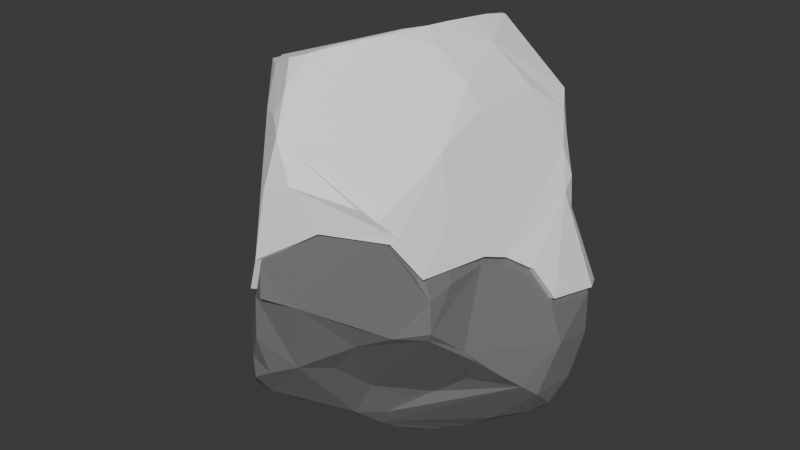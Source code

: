 # Source: FirstRock.blend  (saved by Blender 4.4.30; exported with 4.5.12 LTS)
import bpy
from mathutils import Matrix  # noqa: F401  (used for matrix-valued properties, if any)

bpy.ops.wm.read_factory_settings(use_empty=True)
scene = bpy.context.scene
scene.name = 'Scene'

# ---- collections
col_collection = bpy.data.collections.new('Collection'); scene.collection.children.link(col_collection)

# ---- materials (node trees are filled in below, after node groups)
mat_material_002 = bpy.data.materials.new('Material.002')
mat_material_001 = bpy.data.materials.new('Material.001')
mat_material_001.alpha_threshold = 0.0
mat_material_001.roughness = 0.5
mat_material_001.line_color = (0.0, 0.0, 0.0, 1.0)

# ---- material node trees
mat_material_002.use_nodes = True; mat_material_002.node_tree.nodes.clear()
_N = mat_material_002.node_tree.nodes; _L = mat_material_002.node_tree.links
n0 = _N.new('ShaderNodeBsdfPrincipled'); n0.name = 'Principled BSDF'; n0.location = (10, 300)
n0.inputs[0].default_value = (0.9573, 0.9573, 0.9573, 1.0)
n1 = _N.new('ShaderNodeOutputMaterial'); n1.name = 'Material Output'; n1.location = (300, 300)
_L.new(n0.outputs[0], n1.inputs[0])
n1.is_active_output = True
mat_material_001.use_nodes = True; mat_material_001.node_tree.nodes.clear()
_N = mat_material_001.node_tree.nodes; _L = mat_material_001.node_tree.links
n0 = _N.new('ShaderNodeOutputMaterial'); n0.name = 'Material Output'; n0.location = (300, 300)
n1 = _N.new('ShaderNodeBsdfPrincipled'); n1.name = 'Principled BSDF'; n1.location = (10, 300)
n1.inputs[0].default_value = (0.1969, 0.1969, 0.1969, 1.0)
n1.inputs[3].default_value = 1.45
_L.new(n1.outputs[0], n0.inputs[0])
n0.is_active_output = True

# ---- world
world_world = bpy.data.worlds.new('World'); scene.world = world_world
world_world.use_nodes = True; world_world.node_tree.nodes.clear()
_N = world_world.node_tree.nodes; _L = world_world.node_tree.links
n0 = _N.new('ShaderNodeOutputWorld'); n0.name = 'World Output'; n0.location = (300, 300)
n1 = _N.new('ShaderNodeBackground'); n1.name = 'Background'; n1.location = (10, 300)
n1.inputs[0].default_value = (0.05088, 0.05088, 0.05088, 1.0)
_L.new(n1.outputs[0], n0.inputs[0])
n0.is_active_output = True
world_world.color = (0.05088, 0.05088, 0.05088)
world_world.sun_shadow_jitter_overblur = 0.0

# ---- meshes
me_sphere = bpy.data.meshes.new('Sphere')
me_sphere.from_pydata([(0.6232, 0.7667, 0.9047), (0.8844, -0.3844, 0.1891), (-0.3728, -0.7596, 1.277), (0.2864, 0.5659, 1.359), (0.2895, 0.9492, 1.014), (0.5828, 0.8412, 0.7136), (0.3691, 0.482, 1.386), (0.1276, 0.478, 1.315), (0.4968, 0.8995, 0.8929), (0.9171, 0.3875, 0.6524), (0.9781, 0.4091, 0.472), (0.9897, 0.414, 0.2601), (1.139, 0.5266, -0.2743), (0.9065, 0.4711, 0.5951), (-0.1743, 1.128, 0.5042), (0.8236, 0.5125, 0.8582), (0.7531, 0.6192, 0.946), (0.4933, 0.1747, 1.311), (1.152, 0.01973, -0.1855), (0.3008, -0.02551, 1.442), (1.206, 0.3804, -0.2424), (0.716, 0.2762, 1.044), (0.9971, 0.3131, 0.3993), (0.6629, -0.169, 1.012), (1.043, -0.07329, 0.02624), (0.6484, -0.5054, 0.8448), (0.5776, -0.1756, 1.151), (0.3717, -0.2225, 1.355), (0.6613, -0.9242, 0.4582), (0.5805, -0.9965, 0.5516), (0.2683, -0.1743, 1.443), (0.01303, -0.661, 1.402), (-0.08796, -1.023, 1.202), (0.003419, -1.198, 0.9841), (-0.004019, -1.31, 0.6925), (-0.01301, -1.398, 0.2805), (0.1748, -1.278, 0.756), (0.1786, -0.4127, 1.43), (-0.199, -0.2706, 1.259), (-0.3816, -0.8081, 1.23), (-0.1076, -1.366, 0.04007), (-0.02868, -0.1066, 1.305), (-0.3551, -1.13, -0.1487), (-0.6853, -0.8012, -0.3401), (-0.1924, -0.8764, 1.327), (-0.09272, -0.8163, 1.359), (-0.1071, -1.105, 1.051), (-0.6173, -0.6037, 1.162), (-0.6296, -0.5068, 1.15), (-0.8812, -0.3174, 1.031), (-0.7642, -0.4629, 1.092), (-1.192, -0.1052, 0.07487), (-0.9955, -0.2956, 0.7219), (-0.9742, -0.2947, 0.8769), (-1.083, -0.2115, 0.5941), (-1.085, -0.2343, 0.3552), (-1.152, -0.24, -0.08281), (-0.7124, -0.1502, 1.039), (-0.7476, 0.3687, 0.9135), (-0.852, 0.04484, 0.9624), (-0.9322, 0.6211, -0.2605), (-0.6592, 0.4486, 0.9821), (-0.4868, 1.16, 0.09501), (-0.705, 0.957, -0.1642), (-0.5361, 0.6156, 1.017), (-0.5619, 0.9425, 0.4557), (-0.2239, 1.15, 0.6879), (-0.02241, 0.9897, 1.107), (-0.2333, 1.168, 0.4369), (-0.3202, 1.111, 0.6397), (-0.3684, 1.182, 0.3944), (-0.2506, 0.8164, 1.133), (0.06279, 0.892, 1.239), (0.119, 0.936, 1.17), (0.09649, 0.1053, 1.338), (0.8311, 0.5525, 0.691), (0.345, 0.315, 1.418), (0.331, 0.1448, 1.433), (0.9377, -0.2248, 0.1378), (0.763, -0.5952, 0.4526), (0.7821, -0.8403, 0.1918), (0.4918, -1.067, 0.634), (0.1883, -0.3167, 1.439), (-0.2687, -0.9967, 1.043), (-0.4698, -0.3324, 1.161), (-0.9949, -0.1634, 0.8021), (-1.125, 0.2179, -0.2353), (-0.9514, 0.07926, 0.722), (-0.378, 1.197, -0.1145), (-0.4273, 0.8993, 0.8391), (-0.1066, 1.085, 0.9202), (0.3004, -1.195, 0.4711), (0.6301, -0.9546, 0.4177), (0.588, 0.737, 0.8853), (0.8383, -0.3738, 0.1727), (-0.3469, -0.7476, 1.236), (0.2898, 0.551, 1.311), (0.2647, 0.9094, 0.9968), (0.5516, 0.8021, 0.7122), (0.3519, 0.4664, 1.342), (0.1463, 0.473, 1.269), (0.4676, 0.8615, 0.8787), (0.8699, 0.3863, 0.6358), (0.9338, 0.3873, 0.4638), (0.9528, 0.3807, 0.2541), (1.105, 0.4914, -0.2844), (0.8685, 0.4395, 0.5878), (-0.1991, 1.084, 0.506), (0.7795, 0.4994, 0.8386), (0.7133, 0.5964, 0.9259), (0.4581, 0.1737, 1.276), (1.105, 0.02776, -0.2018), (0.2936, -0.02582, 1.392), (1.164, 0.3775, -0.2648), (0.6743, 0.2756, 1.017), (0.9489, 0.3148, 0.3862), (0.6189, -0.1583, 0.9902), (0.9973, -0.06191, 0.009), (0.6087, -0.4862, 0.8213), (0.5398, -0.1626, 1.121), (0.3382, -0.2076, 1.321), (0.6244, -0.8967, 0.4386), (0.5436, -0.969, 0.532), (0.2597, -0.1688, 1.394), (0.003312, -0.6488, 1.354), (-0.09178, -0.9861, 1.169), (0.003032, -1.156, 0.9569), (0.01336, -1.264, 0.6816), (0.01054, -1.354, 0.272), (0.1492, -1.241, 0.7356), (0.1631, -0.3985, 1.385), (-0.1798, -0.2803, 1.214), (-0.3507, -0.7772, 1.206), (-0.0717, -1.331, 0.03378), (-0.009028, -0.1127, 1.259), (-0.3192, -1.096, -0.155), (-0.6494, -0.767, -0.3464), (-0.178, -0.8514, 1.286), (-0.1009, -0.799, 1.313), (-0.08247, -1.066, 1.032), (-0.5877, -0.5865, 1.126), (-0.6132, -0.5145, 1.104), (-0.8478, -0.3134, 0.9944), (-0.7314, -0.4477, 1.057), (-1.143, -0.1062, 0.06417), (-0.9525, -0.273, 0.7103), (-0.929, -0.2809, 0.8603), (-1.036, -0.2027, 0.5812), (-1.046, -0.2026, 0.3505), (-1.113, -0.2089, -0.08937), (-0.697, -0.1582, 0.9924), (-0.7064, 0.3487, 0.8934), (-0.8184, 0.03336, 0.9273), (-0.8893, 0.5985, -0.2727), (-0.6276, 0.4328, 0.9468), (-0.459, 1.119, 0.08837), (-0.663, 0.9325, -0.1757), (-0.5029, 0.5983, 0.9834), (-0.5221, 0.9152, 0.4428), (-0.2205, 1.101, 0.6771), (-0.01599, 0.9483, 1.08), (-0.246, 1.119, 0.4335), (-0.2936, 1.072, 0.6242), (-0.3516, 1.136, 0.3845), (-0.2266, 0.7955, 1.094), (0.0635, 0.8656, 1.196), (0.1024, 0.8985, 1.142), (0.1161, 0.09999, 1.292), (0.7959, 0.5172, 0.6877), (0.3376, 0.3103, 1.368), (0.3241, 0.1424, 1.384), (0.8917, -0.2142, 0.1214), (0.7193, -0.5741, 0.4404), (0.7386, -0.8187, 0.1799), (0.4549, -1.039, 0.6144), (0.1946, -0.3176, 1.389), (-0.2367, -0.9606, 1.03), (-0.4516, -0.3427, 1.116), (-0.9491, -0.1692, 0.783), (-1.082, 0.1953, -0.2474), (-0.9078, 0.06032, 0.7064), (-0.374, 1.147, -0.1158), (-0.3925, 0.8694, 0.8192), (-0.1047, 1.038, 0.9033), (0.2616, -1.165, 0.4638), (0.5912, -0.9241, 0.4103), (0.4895, 0.8734, 0.3863), (0.5191, 0.9132, 0.3906), (0.4958, 0.924, 0.551), (0.1622, 1.015, 0.7573), (0.1798, 0.9169, 0.3601), (0.207, 0.9584, 0.3613), (0.7334, 0.6492, 0.1239), (0.7653, 0.6867, 0.131)], [], [(67, 73, 4), (72, 73, 67), (73, 72, 0), (72, 6, 0), (88, 68, 66, 90, 189, 14), (64, 61, 59, 57, 84, 38, 41, 74, 7, 71), (76, 77, 17), (21, 15, 16, 0, 6, 17), (5, 16, 75), (15, 21, 9), (21, 26, 23), (12, 22, 20), (17, 19, 27), (30, 27, 19), (26, 25, 23), (80, 1, 78, 24, 22, 9, 21, 23, 25, 79), (82, 37, 30), (26, 27, 30, 37, 31, 45, 32, 33, 36, 81, 29, 28, 25), (36, 34, 35), (41, 38, 82), (45, 2, 44), (44, 2, 39), (33, 46, 83), (83, 39, 47), (48, 47, 39), (84, 50, 48), (47, 48, 50), (53, 49, 59), (89, 65, 63, 60, 86, 51, 54, 87, 58, 64), (59, 58, 87), (85, 59, 87), (61, 64, 58), (64, 71, 89), (89, 69, 70), (70, 68, 88), (70, 88, 62), (71, 7, 72), (72, 7, 76), (72, 76, 3), (4, 73, 0), (90, 67, 4), (76, 7, 74), (72, 3, 6), (3, 76, 6), (5, 8, 0), (4, 0, 8), (5, 0, 16), (13, 9, 10), (76, 74, 77), (6, 76, 17), (16, 15, 75), (13, 15, 9), (75, 15, 13), (17, 77, 19), (74, 41, 82, 30, 19, 77), (21, 17, 26), (10, 9, 22), (11, 10, 22), (12, 11, 22), (20, 22, 18), (22, 24, 18), (26, 17, 27), (79, 25, 28, 29, 81, 36, 35, 91, 92, 80), (36, 33, 34), (39, 83, 46, 32), (37, 82, 31), (31, 2, 45), (31, 82, 2), (82, 38, 48), (82, 48, 2), (32, 45, 44), (32, 44, 39), (33, 32, 46), (39, 2, 48), (38, 84, 48), (40, 35, 34, 33, 83, 47, 50, 53, 52, 54, 55, 56, 43, 42), (50, 84, 57), (50, 49, 53), (52, 53, 85), (85, 53, 59), (54, 85, 87), (52, 85, 54), (55, 54, 51), (56, 55, 51), (57, 59, 49), (50, 57, 49), (59, 61, 58), (65, 89, 70), (63, 65, 62), (62, 65, 70), (69, 66, 68), (70, 69, 68), (66, 69, 89, 90), (71, 72, 67), (89, 71, 90), (71, 67, 90), (160, 97, 166), (165, 160, 166), (166, 93, 165), (165, 93, 99), (181, 107, 190, 186, 192, 105, 104, 103, 106, 168, 98, 101, 97, 183, 159, 161), (157, 164, 100, 167, 134, 131, 177, 150, 152, 154), (169, 110, 170), (114, 110, 99, 93, 109, 108), (98, 168, 109), (108, 102, 114), (114, 116, 119), (105, 113, 115), (110, 120, 112), (123, 112, 120), (119, 116, 118), (173, 172, 118, 116, 114, 102, 115, 117, 171, 94), (175, 123, 130), (119, 118, 121, 122, 174, 129, 126, 125, 138, 124, 130, 123, 120), (129, 128, 127), (134, 175, 131), (138, 137, 95), (137, 132, 95), (126, 176, 139), (176, 140, 132), (141, 132, 140), (177, 141, 143), (140, 143, 141), (146, 152, 142), (182, 157, 151, 180, 147, 144, 179, 153, 156, 158), (152, 180, 151), (178, 180, 152), (154, 151, 157), (157, 182, 164), (182, 163, 162), (163, 181, 161), (163, 155, 181), (164, 165, 100), (165, 169, 100), (165, 96, 169), (97, 93, 166), (183, 97, 160), (169, 167, 100), (165, 99, 96), (96, 99, 169), (98, 93, 101), (97, 101, 93), (98, 109, 93), (106, 103, 102), (169, 170, 167), (99, 110, 169), (109, 168, 108), (106, 102, 108), (168, 106, 108), (110, 112, 170), (167, 170, 112, 123, 175, 134), (114, 119, 110), (103, 115, 102), (104, 115, 103), (105, 115, 104), (113, 111, 115), (115, 111, 117), (119, 120, 110), (172, 173, 185, 184, 128, 129, 174, 122, 121, 118), (129, 127, 126), (132, 125, 139, 176), (130, 124, 175), (124, 138, 95), (124, 95, 175), (175, 141, 131), (175, 95, 141), (125, 137, 138), (125, 132, 137), (126, 139, 125), (132, 141, 95), (131, 141, 177), (133, 135, 136, 149, 148, 147, 145, 146, 143, 140, 176, 126, 127, 128), (143, 150, 177), (143, 146, 142), (145, 178, 146), (178, 152, 146), (147, 180, 178), (145, 147, 178), (148, 144, 147), (149, 144, 148), (150, 142, 152), (143, 142, 150), (152, 151, 154), (158, 163, 182), (156, 155, 158), (155, 163, 158), (162, 161, 159), (163, 161, 162), (159, 183, 182, 162), (164, 160, 165), (182, 183, 164), (164, 183, 160), (193, 12, 105, 192), (12, 20, 113, 105), (40, 42, 135, 133), (20, 18, 111, 113), (24, 78, 171, 117), (78, 1, 94, 171), (18, 24, 117, 111), (42, 43, 136, 135), (35, 40, 133, 128), (86, 60, 153, 179), (60, 63, 156, 153), (88, 14, 107, 181), (1, 80, 173, 94), (80, 92, 185, 173), (43, 56, 149, 136), (56, 51, 144, 149), (51, 86, 179, 144), (63, 62, 155, 156), (62, 88, 181, 155), (91, 35, 128, 184), (92, 91, 184, 185), (191, 187, 186, 190), (14, 191, 190, 107), (14, 189, 188, 5, 75, 13, 10, 11, 12, 193, 187, 191), (5, 188, 189, 4, 8), (4, 189, 90), (187, 193, 192, 186)])
_uv = me_sphere.uv_layers.new(name='UVMap')
_uv.uv.foreach_set('vector', [0.7526, 0.7663, 0.7296, 0.7821, 0.7009, 0.7553, 0.7392, 0.7985, 0.7296, 0.7821, 0.7526, 0.7663, 0.7296, 0.7821, 0.7392, 0.7985, 0.6388, 0.7461, 0.7392, 0.7985, 0.6426, 0.8671, 0.6388, 0.7461, 0.7969, 0.4714, 0.7813, 0.6152, 0.7789, 0.6685, 0.767, 0.7228, 0.6919, 0.6589, 0.6206, 0.4861, 0.8578, 0.7748, 0.9062, 0.7875, 0.9893, 0.7711, 0.03343, 0.8025, 0.09956, 0.8559, 0.1471, 0.916, 0.6563, 1.0, 0.6447, 0.9667, 0.7116, 0.885, 0.7892, 0.792, 0.6196, 0.8934, 0.5664, 0.9193, 0.5501, 0.8756, 0.5575, 0.8, 0.5862, 0.7318, 0.6094, 0.7464, 0.6388, 0.7461, 0.6426, 0.8671, 0.5501, 0.8756, 0.6507, 0.7012, 0.6094, 0.7464, 0.5952, 0.6971, 0.5862, 0.7318, 0.5575, 0.8, 0.5625, 0.6845, 0.5575, 0.8, 0.451, 0.8479, 0.4642, 0.8054, 0.5675, 0.5002, 0.547, 0.6145, 0.5469, 0.4394, 0.5501, 0.8756, 0.4981, 0.9239, 0.4169, 0.9018, 0.4107, 0.9314, 0.4169, 0.9018, 0.4981, 0.9239, 0.451, 0.8479, 0.3865, 0.7489, 0.4642, 0.8054, 0.3949, 0.5438, 0.4352, 0.5495, 0.4606, 0.5405, 0.4877, 0.5016, 0.547, 0.6145, 0.5625, 0.6845, 0.5575, 0.8, 0.4642, 0.8054, 0.3865, 0.7489, 0.3973, 0.6385, 0.3383, 0.9188, 0.308, 0.9036, 0.4107, 0.9314, 0.451, 0.8479, 0.4169, 0.9018, 0.4107, 0.9314, 0.308, 0.9036, 0.2497, 0.8568, 0.2326, 0.8227, 0.2364, 0.7736, 0.2503, 0.7162, 0.2679, 0.6662, 0.3157, 0.6587, 0.3321, 0.6387, 0.3505, 0.615, 0.3865, 0.7489, 0.2679, 0.6662, 0.25, 0.655, 0.2486, 0.5644, 0.2453, 0.9696, 0.1471, 0.916, 0.3383, 0.9188, 0.2326, 0.8227, 0.1789, 0.8133, 0.2187, 0.8097, 0.2187, 0.8097, 0.1789, 0.8133, 0.1803, 0.7947, 0.2503, 0.7162, 0.2344, 0.7418, 0.2108, 0.749, 0.2108, 0.749, 0.1803, 0.7947, 0.1216, 0.7958, 0.1082, 0.8028, 0.1216, 0.7958, 0.1803, 0.7947, 0.09956, 0.8559, 0.08308, 0.7744, 0.1082, 0.8028, 0.1216, 0.7958, 0.1082, 0.8028, 0.08308, 0.7744, 0.04567, 0.7271, 0.05509, 0.764, 0.007026, 0.7666, 0.8172, 0.7231, 0.8347, 0.623, 0.8494, 0.4552, 0.904, 0.4239, 0.9718, 0.4359, 0.01363, 0.5221, 0.03071, 0.6567, 0.988, 0.7025, 0.9313, 0.7548, 0.8578, 0.7748, 0.9893, 0.7711, 0.9313, 0.7548, 0.988, 0.7025, 1.0, 0.73, 0.9893, 0.7711, 0.988, 0.7025, 0.9062, 0.7875, 0.8578, 0.7748, 0.9313, 0.7548, 0.8578, 0.7748, 0.7892, 0.792, 0.8172, 0.7231, 0.8172, 0.7231, 0.7969, 0.6611, 0.7985, 0.5912, 0.7985, 0.5912, 0.7813, 0.6152, 0.7969, 0.4714, 0.7985, 0.5912, 0.7969, 0.4714, 0.8159, 0.5249, 0.7892, 0.792, 0.7116, 0.885, 0.7392, 0.7985, 0.7392, 0.7985, 0.7116, 0.885, 0.6196, 0.8934, 0.7392, 0.7985, 0.6196, 0.8934, 0.6752, 0.8558, 0.7009, 0.7553, 0.7296, 0.7821, 0.6388, 0.7461, 0.767, 0.7228, 0.7526, 0.7663, 0.7009, 0.7553, 0.6196, 0.8934, 0.7116, 0.885, 0.6447, 0.9667, 0.7392, 0.7985, 0.6752, 0.8558, 0.6426, 0.8671, 0.6752, 0.8558, 0.6196, 0.8934, 0.6426, 0.8671, 0.6507, 0.7012, 0.6676, 0.7297, 0.6388, 0.7461, 0.7009, 0.7553, 0.6388, 0.7461, 0.6676, 0.7297, 0.6507, 0.7012, 0.6388, 0.7461, 0.6094, 0.7464, 0.5782, 0.6688, 0.5625, 0.6845, 0.5623, 0.6308, 0.6196, 0.8934, 0.6447, 0.9667, 0.5664, 0.9193, 0.6426, 0.8671, 0.6196, 0.8934, 0.5501, 0.8756, 0.6094, 0.7464, 0.5862, 0.7318, 0.5952, 0.6971, 0.5782, 0.6688, 0.5862, 0.7318, 0.5625, 0.6845, 0.5952, 0.6971, 0.5862, 0.7318, 0.5782, 0.6688, 0.5501, 0.8756, 0.5664, 0.9193, 0.4981, 0.9239, 0.4131, 0.9831, 0.2453, 0.9696, 0.3383, 0.9188, 0.4107, 0.9314, 0.4981, 0.9239, 0.5664, 0.9193, 0.5575, 0.8, 0.5501, 0.8756, 0.451, 0.8479, 0.5623, 0.6308, 0.5625, 0.6845, 0.547, 0.6145, 0.5624, 0.5718, 0.5623, 0.6308, 0.547, 0.6145, 0.5675, 0.5002, 0.5624, 0.5718, 0.547, 0.6145, 0.5469, 0.4394, 0.547, 0.6145, 0.5013, 0.448, 0.547, 0.6145, 0.4877, 0.5016, 0.5013, 0.448, 0.451, 0.8479, 0.5501, 0.8756, 0.4169, 0.9018, 0.3973, 0.6385, 0.3865, 0.7489, 0.3505, 0.615, 0.3321, 0.6387, 0.3157, 0.6587, 0.2679, 0.6662, 0.2486, 0.5644, 0.2604, 0.5349, 0.2662, 0.5202, 0.3949, 0.5438, 0.2679, 0.6662, 0.2503, 0.7162, 0.25, 0.655, 0.1803, 0.7947, 0.2108, 0.749, 0.2344, 0.7418, 0.2364, 0.7736, 0.308, 0.9036, 0.3383, 0.9188, 0.2497, 0.8568, 0.2497, 0.8568, 0.1789, 0.8133, 0.2326, 0.8227, 0.2497, 0.8568, 0.3383, 0.9188, 0.1789, 0.8133, 0.3383, 0.9188, 0.1471, 0.916, 0.1082, 0.8028, 0.3383, 0.9188, 0.1082, 0.8028, 0.1789, 0.8133, 0.2364, 0.7736, 0.2326, 0.8227, 0.2187, 0.8097, 0.2364, 0.7736, 0.2187, 0.8097, 0.1803, 0.7947, 0.2503, 0.7162, 0.2364, 0.7736, 0.2344, 0.7418, 0.1803, 0.7947, 0.1789, 0.8133, 0.1082, 0.8028, 0.1471, 0.916, 0.09956, 0.8559, 0.1082, 0.8028, 0.2344, 0.5082, 0.2486, 0.5644, 0.25, 0.655, 0.2503, 0.7162, 0.2108, 0.749, 0.1216, 0.7958, 0.08308, 0.7744, 0.04567, 0.7271, 0.047, 0.6939, 0.03071, 0.6567, 0.03407, 0.5943, 0.03125, 0.4774, 0.2187, 0.385, 0.2187, 0.428, 0.08308, 0.7744, 0.09956, 0.8559, 0.03343, 0.8025, 0.08308, 0.7744, 0.05509, 0.764, 0.04567, 0.7271, 0.047, 0.6939, 0.04567, 0.7271, 0.02642, 0.7194, 0.02642, 0.7194, 0.04567, 0.7271, 0.007026, 0.7666, 0.03071, 0.6567, 0.02642, 0.7194, 0.0, 0.6778, 0.047, 0.6939, 0.02642, 0.7194, 0.03071, 0.6567, 0.03407, 0.5943, 0.03071, 0.6567, 0.01363, 0.5221, 0.03125, 0.4774, 0.03407, 0.5943, 0.01363, 0.5221, 0.03343, 0.8025, 0.007026, 0.7666, 0.05509, 0.764, 0.08308, 0.7744, 0.03343, 0.8025, 0.05509, 0.764, 0.9893, 0.7711, 0.9062, 0.7875, 0.9313, 0.7548, 0.8347, 0.623, 0.8172, 0.7231, 0.7985, 0.5912, 0.8494, 0.4552, 0.8347, 0.623, 0.8159, 0.5249, 0.8159, 0.5249, 0.8347, 0.623, 0.7985, 0.5912, 0.7969, 0.6611, 0.7789, 0.6685, 0.7813, 0.6152, 0.7985, 0.5912, 0.7969, 0.6611, 0.7813, 0.6152, 0.7789, 0.6685, 0.7969, 0.6611, 0.8172, 0.7231, 0.767, 0.7228, 0.7892, 0.792, 0.7392, 0.7985, 0.7526, 0.7663, 0.8172, 0.7231, 0.7892, 0.792, 0.767, 0.7228, 0.7892, 0.792, 0.7526, 0.7663, 0.767, 0.7228, 0.7526, 0.7663, 0.7009, 0.7553, 0.7296, 0.7821, 0.7392, 0.7985, 0.7526, 0.7663, 0.7296, 0.7821, 0.7296, 0.7821, 0.6388, 0.7461, 0.7392, 0.7985, 0.7392, 0.7985, 0.6388, 0.7461, 0.6426, 0.8671, 0.7969, 0.4714, 0.6206, 0.4861, 0.6073, 0.4896, 0.594, 0.4931, 0.5808, 0.4966, 0.5675, 0.5002, 0.5624, 0.5718, 0.5623, 0.6308, 0.5782, 0.6688, 0.5952, 0.6971, 0.6507, 0.7012, 0.6676, 0.7297, 0.7009, 0.7553, 0.767, 0.7228, 0.7789, 0.6685, 0.7813, 0.6152, 0.8578, 0.7748, 0.7892, 0.792, 0.7116, 0.885, 0.6447, 0.9667, 0.6563, 1.0, 0.1471, 0.916, 0.09956, 0.8559, 0.03343, 0.8025, 0.9893, 0.7711, 0.9062, 0.7875, 0.6196, 0.8934, 0.5501, 0.8756, 0.5664, 0.9193, 0.5575, 0.8, 0.5501, 0.8756, 0.6426, 0.8671, 0.6388, 0.7461, 0.6094, 0.7464, 0.5862, 0.7318, 0.6507, 0.7012, 0.5952, 0.6971, 0.6094, 0.7464, 0.5862, 0.7318, 0.5625, 0.6845, 0.5575, 0.8, 0.5575, 0.8, 0.4642, 0.8054, 0.451, 0.8479, 0.5675, 0.5002, 0.5469, 0.4394, 0.547, 0.6145, 0.5501, 0.8756, 0.4169, 0.9018, 0.4981, 0.9239, 0.4107, 0.9314, 0.4981, 0.9239, 0.4169, 0.9018, 0.451, 0.8479, 0.4642, 0.8054, 0.3865, 0.7489, 0.3949, 0.5438, 0.3973, 0.6385, 0.3865, 0.7489, 0.4642, 0.8054, 0.5575, 0.8, 0.5625, 0.6845, 0.547, 0.6145, 0.4877, 0.5016, 0.4606, 0.5405, 0.4352, 0.5495, 0.3383, 0.9188, 0.4107, 0.9314, 0.308, 0.9036, 0.451, 0.8479, 0.3865, 0.7489, 0.3505, 0.615, 0.3321, 0.6387, 0.3157, 0.6587, 0.2679, 0.6662, 0.2503, 0.7162, 0.2364, 0.7736, 0.2326, 0.8227, 0.2497, 0.8568, 0.308, 0.9036, 0.4107, 0.9314, 0.4169, 0.9018, 0.2679, 0.6662, 0.2486, 0.5644, 0.25, 0.655, 0.2453, 0.9696, 0.3383, 0.9188, 0.1471, 0.916, 0.2326, 0.8227, 0.2187, 0.8097, 0.1789, 0.8133, 0.2187, 0.8097, 0.1803, 0.7947, 0.1789, 0.8133, 0.2503, 0.7162, 0.2108, 0.749, 0.2344, 0.7418, 0.2108, 0.749, 0.1216, 0.7958, 0.1803, 0.7947, 0.1082, 0.8028, 0.1803, 0.7947, 0.1216, 0.7958, 0.09956, 0.8559, 0.1082, 0.8028, 0.08308, 0.7744, 0.1216, 0.7958, 0.08308, 0.7744, 0.1082, 0.8028, 0.04567, 0.7271, 0.007026, 0.7666, 0.05509, 0.764, 0.8172, 0.7231, 0.8578, 0.7748, 0.9313, 0.7548, 0.988, 0.7025, 0.03071, 0.6567, 0.01363, 0.5221, 0.9718, 0.4359, 0.904, 0.4239, 0.8494, 0.4552, 0.8347, 0.623, 0.9893, 0.7711, 0.988, 0.7025, 0.9313, 0.7548, 1.0, 0.73, 0.988, 0.7025, 0.9893, 0.7711, 0.9062, 0.7875, 0.9313, 0.7548, 0.8578, 0.7748, 0.8578, 0.7748, 0.8172, 0.7231, 0.7892, 0.792, 0.8172, 0.7231, 0.7985, 0.5912, 0.7969, 0.6611, 0.7985, 0.5912, 0.7969, 0.4714, 0.7813, 0.6152, 0.7985, 0.5912, 0.8159, 0.5249, 0.7969, 0.4714, 0.7892, 0.792, 0.7392, 0.7985, 0.7116, 0.885, 0.7392, 0.7985, 0.6196, 0.8934, 0.7116, 0.885, 0.7392, 0.7985, 0.6752, 0.8558, 0.6196, 0.8934, 0.7009, 0.7553, 0.6388, 0.7461, 0.7296, 0.7821, 0.767, 0.7228, 0.7009, 0.7553, 0.7526, 0.7663, 0.6196, 0.8934, 0.6447, 0.9667, 0.7116, 0.885, 0.7392, 0.7985, 0.6426, 0.8671, 0.6752, 0.8558, 0.6752, 0.8558, 0.6426, 0.8671, 0.6196, 0.8934, 0.6507, 0.7012, 0.6388, 0.7461, 0.6676, 0.7297, 0.7009, 0.7553, 0.6676, 0.7297, 0.6388, 0.7461, 0.6507, 0.7012, 0.6094, 0.7464, 0.6388, 0.7461, 0.5782, 0.6688, 0.5623, 0.6308, 0.5625, 0.6845, 0.6196, 0.8934, 0.5664, 0.9193, 0.6447, 0.9667, 0.6426, 0.8671, 0.5501, 0.8756, 0.6196, 0.8934, 0.6094, 0.7464, 0.5952, 0.6971, 0.5862, 0.7318, 0.5782, 0.6688, 0.5625, 0.6845, 0.5862, 0.7318, 0.5952, 0.6971, 0.5782, 0.6688, 0.5862, 0.7318, 0.5501, 0.8756, 0.4981, 0.9239, 0.5664, 0.9193, 0.4131, 0.9831, 0.5664, 0.9193, 0.4981, 0.9239, 0.4107, 0.9314, 0.3383, 0.9188, 0.2453, 0.9696, 0.5575, 0.8, 0.451, 0.8479, 0.5501, 0.8756, 0.5623, 0.6308, 0.547, 0.6145, 0.5625, 0.6845, 0.5624, 0.5718, 0.547, 0.6145, 0.5623, 0.6308, 0.5675, 0.5002, 0.547, 0.6145, 0.5624, 0.5718, 0.5469, 0.4394, 0.5013, 0.448, 0.547, 0.6145, 0.547, 0.6145, 0.5013, 0.448, 0.4877, 0.5016, 0.451, 0.8479, 0.4169, 0.9018, 0.5501, 0.8756, 0.3973, 0.6385, 0.3949, 0.5438, 0.2662, 0.5202, 0.2604, 0.5349, 0.2486, 0.5644, 0.2679, 0.6662, 0.3157, 0.6587, 0.3321, 0.6387, 0.3505, 0.615, 0.3865, 0.7489, 0.2679, 0.6662, 0.25, 0.655, 0.2503, 0.7162, 0.1803, 0.7947, 0.2364, 0.7736, 0.2344, 0.7418, 0.2108, 0.749, 0.308, 0.9036, 0.2497, 0.8568, 0.3383, 0.9188, 0.2497, 0.8568, 0.2326, 0.8227, 0.1789, 0.8133, 0.2497, 0.8568, 0.1789, 0.8133, 0.3383, 0.9188, 0.3383, 0.9188, 0.1082, 0.8028, 0.1471, 0.916, 0.3383, 0.9188, 0.1789, 0.8133, 0.1082, 0.8028, 0.2364, 0.7736, 0.2187, 0.8097, 0.2326, 0.8227, 0.2364, 0.7736, 0.1803, 0.7947, 0.2187, 0.8097, 0.2503, 0.7162, 0.2344, 0.7418, 0.2364, 0.7736, 0.1803, 0.7947, 0.1082, 0.8028, 0.1789, 0.8133, 0.1471, 0.916, 0.1082, 0.8028, 0.09956, 0.8559, 0.2344, 0.5082, 0.2187, 0.428, 0.2187, 0.385, 0.03125, 0.4774, 0.03407, 0.5943, 0.03071, 0.6567, 0.047, 0.6939, 0.04567, 0.7271, 0.08308, 0.7744, 0.1216, 0.7958, 0.2108, 0.749, 0.2503, 0.7162, 0.25, 0.655, 0.2486, 0.5644, 0.08308, 0.7744, 0.03343, 0.8025, 0.09956, 0.8559, 0.08308, 0.7744, 0.04567, 0.7271, 0.05509, 0.764, 0.047, 0.6939, 0.02642, 0.7194, 0.04567, 0.7271, 0.02642, 0.7194, 0.007026, 0.7666, 0.04567, 0.7271, 0.03071, 0.6567, 0.0, 0.6778, 0.02642, 0.7194, 0.047, 0.6939, 0.03071, 0.6567, 0.02642, 0.7194, 0.03407, 0.5943, 0.01363, 0.5221, 0.03071, 0.6567, 0.03125, 0.4774, 0.01363, 0.5221, 0.03407, 0.5943, 0.03343, 0.8025, 0.05509, 0.764, 0.007026, 0.7666, 0.08308, 0.7744, 0.05509, 0.764, 0.03343, 0.8025, 0.9893, 0.7711, 0.9313, 0.7548, 0.9062, 0.7875, 0.8347, 0.623, 0.7985, 0.5912, 0.8172, 0.7231, 0.8494, 0.4552, 0.8159, 0.5249, 0.8347, 0.623, 0.8159, 0.5249, 0.7985, 0.5912, 0.8347, 0.623, 0.7969, 0.6611, 0.7813, 0.6152, 0.7789, 0.6685, 0.7985, 0.5912, 0.7813, 0.6152, 0.7969, 0.6611, 0.7789, 0.6685, 0.767, 0.7228, 0.8172, 0.7231, 0.7969, 0.6611, 0.7892, 0.792, 0.7526, 0.7663, 0.7392, 0.7985, 0.8172, 0.7231, 0.767, 0.7228, 0.7892, 0.792, 0.7892, 0.792, 0.767, 0.7228, 0.7526, 0.7663, 0.5808, 0.4966, 0.5675, 0.5002, 0.5675, 0.5002, 0.5808, 0.4966, 0.5675, 0.5002, 0.5469, 0.4394, 0.5469, 0.4394, 0.5675, 0.5002, 0.2344, 0.5082, 0.2187, 0.428, 0.2187, 0.428, 0.2344, 0.5082, 0.5469, 0.4394, 0.5013, 0.448, 0.5013, 0.448, 0.5469, 0.4394, 0.4877, 0.5016, 0.4606, 0.5405, 0.4606, 0.5405, 0.4877, 0.5016, 0.4606, 0.5405, 0.4352, 0.5495, 0.4352, 0.5495, 0.4606, 0.5405, 0.5013, 0.448, 0.4877, 0.5016, 0.4877, 0.5016, 0.5013, 0.448, 0.2187, 0.428, 0.2187, 0.385, 0.2187, 0.385, 0.2187, 0.428, 0.2486, 0.5644, 0.2344, 0.5082, 0.2344, 0.5082, 0.2486, 0.5644, 0.9718, 0.4359, 0.904, 0.4239, 0.904, 0.4239, 0.9718, 0.4359, 0.904, 0.4239, 0.8494, 0.4552, 0.8494, 0.4552, 0.904, 0.4239, 0.7969, 0.4714, 0.6206, 0.4861, 0.6206, 0.4861, 0.7969, 0.4714, 0.4352, 0.5495, 0.3949, 0.5438, 0.3949, 0.5438, 0.4352, 0.5495, 0.3949, 0.5438, 0.2662, 0.5202, 0.2662, 0.5202, 0.3949, 0.5438, 0.2187, 0.385, 0.03125, 0.4774, 0.03125, 0.4774, 0.2187, 0.385, 0.03125, 0.4774, 0.01363, 0.5221, 0.01363, 0.5221, 0.03125, 0.4774, 0.01363, 0.5221, 0.9718, 0.4359, 0.9718, 0.4359, 0.01363, 0.5221, 0.8494, 0.4552, 0.8159, 0.5249, 0.8159, 0.5249, 0.8494, 0.4552, 0.8159, 0.5249, 0.7969, 0.4714, 0.7969, 0.4714, 0.8159, 0.5249, 0.2604, 0.5349, 0.2486, 0.5644, 0.2486, 0.5644, 0.2604, 0.5349, 0.2662, 0.5202, 0.2604, 0.5349, 0.2604, 0.5349, 0.2662, 0.5202, 0.6073, 0.4896, 0.594, 0.4931, 0.594, 0.4931, 0.6073, 0.4896, 0.6206, 0.4861, 0.6073, 0.4896, 0.6073, 0.4896, 0.6206, 0.4861, 0.6206, 0.4861, 0.6919, 0.6589, 0.6275, 0.5869, 0.6507, 0.7012, 0.5952, 0.6971, 0.5782, 0.6688, 0.5623, 0.6308, 0.5624, 0.5718, 0.5675, 0.5002, 0.5808, 0.4966, 0.594, 0.4931, 0.6073, 0.4896, 0.6507, 0.7012, 0.6275, 0.5869, 0.6919, 0.6589, 0.7009, 0.7553, 0.6676, 0.7297, 0.7009, 0.7553, 0.6919, 0.6589, 0.767, 0.7228, 0.594, 0.4931, 0.5808, 0.4966, 0.5808, 0.4966, 0.594, 0.4931])
me_sphere.materials.append(mat_material_002)
me_sphere.update()
me_sphere_001 = bpy.data.meshes.new('Sphere.001')
me_sphere_001.from_pydata([(0.4203, 0.7635, -0.5064), (0.6056, 0.7519, 0.895), (0.494, 0.6942, -0.8626), (0.8614, -0.3791, 0.1809), (0.4008, -0.5085, -0.9395), (0.3699, -0.9811, -0.3167), (0.04969, -0.6673, -1.135), (0.1675, -0.5191, -1.248), (-0.3598, -0.7536, 1.256), (-0.3724, -1.151, -0.8037), (-0.1894, -0.9717, -0.9562), (-0.5468, -0.7219, -0.9246), (-0.5677, -0.3505, -1.054), (-0.8267, 0.7349, -0.2652), (-0.1031, 0.1758, -1.211), (-0.08286, 0.9879, -0.4379), (0.2881, 0.5584, 1.335), (0.2771, 0.9293, 1.006), (0.2394, 0.7903, -0.8489), (0.09936, 0.5923, -0.9052), (0.02268, 0.4663, -0.9704), (0.5672, 0.8216, 0.7129), (0.6159, 0.7308, 0.06794), (0.6911, 0.6181, -0.8438), (0.3605, 0.4742, 1.364), (0.1369, 0.4755, 1.292), (0.4822, 0.8805, 0.8858), (0.5465, 0.8277, 0.4812), (0.4719, 0.9008, 0.5179), (0.5692, 0.7629, 0.1594), (0.8935, 0.3869, 0.6441), (0.956, 0.3982, 0.4679), (0.9713, 0.3974, 0.2571), (1.045, 0.468, -0.08434), (1.122, 0.4925, -0.2674), (0.9674, 0.3791, -0.9432), (0.8875, 0.4553, 0.5914), (0.7017, 0.6973, -0.03734), (0.9168, 0.6114, -0.1794), (0.8015, 0.5059, 0.8484), (0.7332, 0.6078, 0.936), (0.4757, 0.1742, 1.294), (1.129, 0.02375, -0.1936), (1.192, 0.06505, -0.4689), (1.139, 0.05939, -0.9504), (1.037, 0.006492, -1.042), (0.8842, -0.002057, -1.148), (0.2972, -0.02567, 1.417), (1.2, 0.3552, -0.5219), (1.183, 0.3786, -0.2375), (0.6951, 0.2759, 1.03), (1.18, 0.2198, -0.8039), (1.052, 0.1059, -1.059), (1.059, 0.2227, -1.017), (0.973, 0.3139, 0.3928), (0.6409, -0.1637, 1.001), (0.9977, -0.4057, -0.5207), (0.5707, -0.1701, -1.289), (0.7642, -0.07773, -1.201), (0.8169, -0.1211, -1.128), (1.02, -0.0676, 0.01762), (1.05, -0.3223, -0.6019), (1.104, -0.2251, -0.6905), (1.152, -0.1138, -0.7914), (0.6285, -0.4958, 0.833), (0.745, -0.8022, 0.292), (0.8115, -0.8072, 0.09133), (0.2806, -0.2914, -1.393), (0.858, -0.6897, -0.2467), (0.9313, -0.5032, -0.4291), (0.5587, -0.1691, 1.136), (0.355, -0.2151, 1.338), (0.7925, -0.3984, -0.672), (0.4955, -0.2025, -1.316), (0.3975, -0.2523, -1.353), (0.3956, -1.066, -0.1055), (0.6429, -0.9105, 0.4484), (0.5621, -0.9828, 0.5418), (0.264, -0.1715, 1.418), (0.6266, -0.9333, -0.1786), (0.8047, -0.8131, -0.1756), (0.00817, -0.6549, 1.378), (-0.08987, -1.005, 1.186), (0.003225, -1.177, 0.9705), (0.004672, -1.287, 0.6871), (-0.001236, -1.376, 0.2763), (-0.0008448, -1.392, 0.07309), (0.04482, -1.16, -0.5154), (0.2433, -0.6895, -0.8152), (0.08632, -0.6843, -1.109), (0.162, -1.26, 0.7458), (0.1687, -1.267, 0.01278), (0.1709, -0.4056, 1.408), (-0.1894, -0.2755, 1.236), (-0.3661, -0.7927, 1.218), (-0.3387, -1.093, -0.8742), (-0.01337, -0.1243, -1.365), (-0.08966, -1.349, 0.03693), (-0.01885, -0.1096, 1.282), (-0.2641, -1.239, -0.3038), (-0.1339, -1.326, -0.2933), (-0.2458, -1.264, -0.4915), (-0.1251, -1.241, -0.5888), (-0.1852, -0.8639, 1.306), (-0.09683, -0.8076, 1.336), (-0.2373, -1.131, -0.8362), (-0.09476, -1.086, 1.041), (-0.07522, -0.8358, -1.032), (-0.6025, -0.5951, 1.144), (-0.6214, -0.5107, 1.127), (-0.5392, -1.017, -0.7651), (-0.7669, -0.7556, -0.6608), (-0.8645, -0.3154, 1.013), (-0.9885, -0.4799, -0.5337), (-0.7478, -0.4553, 1.074), (-0.5562, -0.5073, -0.9879), (-1.168, -0.1057, 0.06952), (-1.221, -0.1178, -0.3256), (-1.197, -0.1016, -0.5586), (-1.157, -0.0001045, -0.6534), (-0.8773, -0.002353, -0.9069), (-0.8194, 0.009271, -0.9403), (-0.974, -0.2843, 0.7161), (-0.9516, -0.2878, 0.8686), (-1.06, -0.2071, 0.5877), (-0.6999, -0.07257, -1.076), (-0.589, -0.1213, -1.178), (-1.065, -0.2185, 0.3528), (-1.132, -0.2244, -0.08609), (-1.184, -0.2702, -0.4823), (-0.7047, -0.1542, 1.016), (-0.727, 0.3587, 0.9034), (-0.9811, 0.4966, -0.3995), (-1.117, 0.2151, -0.5231), (-0.8352, 0.0391, 0.9449), (-0.3703, 0.2933, -0.7666), (-0.9108, 0.6098, -0.2666), (-0.7591, 0.5234, -0.4455), (-0.6434, 0.4407, 0.9645), (-0.6709, 0.3244, -0.6454), (-0.4729, 1.14, 0.09169), (-0.4925, 1.15, -0.1163), (-0.158, 0.3528, -0.9272), (-0.684, 0.9447, -0.17), (-0.7444, 0.7878, -0.2737), (-0.5195, 0.607, 1.0), (-0.542, 0.9289, 0.4492), (-0.2222, 1.125, 0.6825), (-0.2169, 1.071, -0.2271), (-0.2069, 1.035, -0.3508), (-0.0192, 0.969, 1.093), (0.005117, 0.9401, -0.5351), (-0.08919, 0.08962, -1.269), (0.1038, 0.8928, -0.327), (-0.1434, -0.02133, -1.346), (-0.1501, 0.07173, -1.276), (-0.2397, 1.144, 0.4352), (-0.3069, 1.092, 0.632), (-0.36, 1.159, 0.3894), (-0.05506, 0.3114, -1.097), (-0.3127, 1.074, -0.2636), (-0.2386, 0.8059, 1.114), (0.06315, 0.8788, 1.218), (0.1107, 0.9173, 1.156), (0.089, 0.9035, -0.6263), (0.1936, 0.854, -0.7426), (0.541, 0.8122, 0.2561), (0.1063, 0.1027, 1.315), (0.7558, 0.5077, -0.9293), (0.8135, 0.5348, 0.6894), (0.7826, 0.6726, -0.1098), (0.3413, 0.3126, 1.393), (0.3276, 0.1436, 1.408), (0.6497, -0.1353, -1.254), (0.9147, -0.2195, 0.1296), (0.8973, -0.5785, -0.3356), (0.5546, -0.43, -0.8628), (0.7411, -0.5846, 0.4465), (0.8393, -0.6445, 0.1501), (0.2284, -0.4124, -1.322), (0.728, -0.8345, 0.222), (0.8334, -0.8262, -0.1131), (0.1722, -0.9579, -0.5701), (0.2474, -0.5522, -1.107), (0.4734, -1.053, 0.6242), (0.07001, -0.1622, -1.378), (0.1915, -0.3171, 1.414), (-0.2528, -1.249, -0.67), (-0.2527, -0.9787, 1.036), (-0.5378, -0.9736, -0.8597), (-0.1179, -0.06574, -1.358), (-0.4607, -0.3376, 1.138), (-0.8766, -0.6129, -0.5867), (-0.3159, -0.06466, -1.287), (-0.972, -0.1663, 0.7926), (-1.103, 0.2066, -0.2413), (-1.117, 0.1346, -0.6456), (-0.9296, 0.06979, 0.7142), (-0.3713, 1.139, -0.1185), (-0.1373, 1.026, -0.3357), (-0.4099, 0.8844, 0.8292), (-0.1057, 1.061, 0.9118)], [], [(150, 163, 17), (162, 163, 150), (163, 162, 1), (162, 24, 1), (18, 165, 2), (164, 0, 165), (28, 21, 27), (145, 138, 134, 130, 191, 93, 98, 167, 25, 161), (33, 37, 22, 29, 166, 27, 21, 169, 36, 31, 32), (171, 172, 41), (50, 39, 40, 1, 24, 41), (165, 0, 38, 34, 48, 35, 23), (2, 23, 168), (21, 40, 169), (39, 50, 30), (34, 49, 48), (50, 70, 55), (48, 43, 51), (43, 63, 51), (35, 51, 53), (53, 44, 52), (35, 53, 168), (44, 45, 52), (52, 46, 53), (33, 54, 49), (46, 58, 173), (59, 7, 173), (41, 47, 71), (78, 71, 47), (43, 62, 63), (61, 56, 72), (63, 62, 59), (56, 69, 72), (70, 64, 55), (178, 3, 174, 60, 54, 30, 50, 55, 64, 177), (178, 181, 68, 175, 69, 56, 61, 43, 42, 60, 174, 3), (178, 65, 66), (181, 80, 68), (4, 88, 183), (65, 76, 180), (7, 179, 74), (67, 179, 185), (65, 180, 66), (181, 79, 80), (186, 92, 78), (70, 71, 78, 92, 81, 104, 82, 83, 90, 184, 77, 76, 64), (72, 69, 68, 80, 79, 5, 182, 88, 4, 176), (64, 76, 65), (88, 182, 89), (90, 84, 85), (7, 96, 185), (7, 185, 179), (185, 96, 152), (97, 99, 100), (98, 93, 186), (87, 100, 102), (104, 8, 103), (102, 101, 187), (101, 110, 187), (103, 8, 94), (95, 9, 189), (83, 106, 188), (190, 96, 7, 6, 107, 10, 189, 11, 115, 12, 126, 193), (188, 94, 108), (109, 108, 94), (96, 190, 152), (190, 154, 152), (191, 114, 109), (108, 109, 114), (120, 121, 125), (126, 125, 193), (125, 155, 154), (193, 154, 190), (128, 116, 117), (129, 117, 118), (113, 129, 118, 119, 120, 125, 12, 115, 11, 189, 111, 192), (123, 112, 134), (154, 155, 152), (200, 146, 143, 136, 195, 116, 124, 197, 131, 145), (116, 195, 117), (196, 132, 121), (117, 133, 118), (134, 131, 197), (119, 196, 121), (194, 134, 197), (132, 13, 137), (136, 13, 132), (138, 145, 131), (143, 140, 141), (143, 144, 13), (145, 161, 200), (200, 157, 158), (158, 156, 198), (158, 198, 140), (140, 198, 141), (148, 199, 149), (149, 199, 15), (161, 25, 162), (162, 25, 171), (162, 171, 16), (151, 153, 0), (15, 153, 151), (151, 0, 164), (17, 163, 1), (201, 150, 17), (171, 25, 167), (162, 16, 24), (16, 171, 24), (2, 165, 23), (21, 26, 1), (17, 1, 26), (21, 1, 40), (28, 26, 21), (28, 27, 166), (36, 30, 31), (170, 37, 33), (38, 170, 33), (38, 33, 34), (171, 167, 172), (24, 171, 41), (173, 57, 53, 46), (23, 35, 168), (40, 39, 169), (36, 39, 30), (169, 39, 36), (41, 172, 47), (167, 98, 186, 78, 47, 172), (49, 43, 48), (50, 41, 70), (53, 51, 44), (35, 48, 51), (51, 63, 44), (52, 45, 46), (31, 30, 54), (168, 53, 57), (32, 31, 54), (33, 32, 54), (59, 46, 45, 63), (34, 33, 49), (49, 54, 42), (54, 60, 42), (49, 42, 43), (58, 59, 173), (173, 7, 57), (70, 41, 71), (43, 61, 62), (45, 44, 63), (46, 59, 58), (73, 74, 67, 185, 152, 159, 20, 19, 18, 2, 168, 57), (69, 175, 68), (177, 64, 65), (59, 62, 61, 72, 176, 4, 183, 7), (57, 7, 73), (178, 177, 65), (73, 7, 74), (181, 178, 66), (74, 179, 67), (180, 76, 77, 184, 90, 85, 91, 75, 79, 181, 66), (79, 75, 5), (5, 87, 182), (182, 87, 102, 105, 10, 107, 6, 89), (183, 88, 89), (90, 83, 84), (7, 89, 6), (7, 183, 89), (94, 188, 106, 82), (91, 85, 86), (92, 186, 81), (86, 85, 97), (100, 99, 101), (102, 100, 101), (81, 8, 104), (81, 186, 8), (186, 93, 109), (186, 109, 8), (187, 110, 9), (105, 187, 9), (102, 187, 105), (82, 104, 103), (82, 103, 94), (10, 105, 95), (105, 9, 95), (83, 82, 106), (196, 119, 118, 133), (94, 8, 109), (10, 95, 189), (9, 110, 189), (189, 110, 111), (93, 191, 109), (97, 85, 84, 83, 188, 108, 114, 123, 122, 124, 127, 128, 129, 113, 192, 111, 110, 101, 99), (114, 191, 130), (114, 112, 123), (122, 123, 194), (194, 123, 134), (124, 194, 197), (122, 194, 124), (126, 12, 125), (125, 121, 155), (127, 124, 116), (193, 125, 154), (128, 127, 116), (129, 128, 117), (130, 134, 112), (114, 130, 112), (195, 136, 132), (195, 132, 133), (117, 195, 133), (196, 133, 132), (134, 138, 131), (120, 119, 121), (14, 152, 155), (13, 136, 143), (137, 13, 144), (14, 155, 121, 132, 137, 139, 135, 142, 159), (143, 141, 160), (146, 200, 158), (143, 146, 140), (140, 146, 158), (157, 147, 156), (158, 157, 156), (159, 142, 20), (14, 159, 152), (160, 141, 198), (148, 198, 156, 147, 201, 17, 26, 28, 166, 29, 22, 37, 170, 38, 0, 153, 199), (160, 198, 148), (160, 148, 149), (199, 153, 15), (147, 157, 200, 201), (161, 162, 150), (19, 20, 142, 135, 139, 137, 144, 143, 160, 149, 15, 151, 164, 165, 18), (200, 161, 201), (161, 150, 201), (75, 91, 86, 97, 100, 87, 5)])
_uv = me_sphere_001.uv_layers.new(name='UVMap')
_uv.uv.foreach_set('vector', [0.7526, 0.7663, 0.7296, 0.7821, 0.7009, 0.7553, 0.7392, 0.7985, 0.7296, 0.7821, 0.7526, 0.7663, 0.7296, 0.7821, 0.7392, 0.7985, 0.6388, 0.7461, 0.7392, 0.7985, 0.6426, 0.8671, 0.6388, 0.7461, 0.7027, 0.2449, 0.7147, 0.2755, 0.6538, 0.2498, 0.7282, 0.311, 0.6741, 0.3471, 0.7147, 0.2755, 0.6723, 0.6465, 0.6507, 0.7012, 0.6496, 0.6389, 0.8578, 0.7748, 0.9062, 0.7875, 0.9893, 0.7711, 0.03343, 0.8025, 0.09956, 0.8559, 0.1471, 0.916, 0.6563, 1.0, 0.6447, 0.9667, 0.7116, 0.885, 0.7892, 0.792, 0.5675, 0.5002, 0.6206, 0.4861, 0.6326, 0.5207, 0.6486, 0.5526, 0.657, 0.578, 0.6496, 0.6389, 0.6507, 0.7012, 0.5952, 0.6971, 0.5782, 0.6688, 0.5623, 0.6308, 0.5624, 0.5718, 0.6196, 0.8934, 0.5664, 0.9193, 0.5501, 0.8756, 0.5575, 0.8, 0.5862, 0.7318, 0.6094, 0.7464, 0.6388, 0.7461, 0.6426, 0.8671, 0.5501, 0.8756, 0.7147, 0.2755, 0.6741, 0.3471, 0.5931, 0.451, 0.5648, 0.4328, 0.5477, 0.3713, 0.5588, 0.267, 0.6057, 0.2686, 0.6538, 0.2498, 0.6057, 0.2686, 0.5965, 0.246, 0.6507, 0.7012, 0.6094, 0.7464, 0.5952, 0.6971, 0.5862, 0.7318, 0.5575, 0.8, 0.5625, 0.6845, 0.5648, 0.4328, 0.5469, 0.4394, 0.5477, 0.3713, 0.5575, 0.8, 0.451, 0.8479, 0.4642, 0.8054, 0.5477, 0.3713, 0.5083, 0.3815, 0.5307, 0.3144, 0.5083, 0.3815, 0.489, 0.3095, 0.5307, 0.3144, 0.5588, 0.267, 0.5307, 0.3144, 0.5332, 0.262, 0.5332, 0.262, 0.5092, 0.2833, 0.5156, 0.2509, 0.5588, 0.267, 0.5332, 0.262, 0.5965, 0.246, 0.5092, 0.2833, 0.5, 0.2506, 0.5156, 0.2509, 0.5156, 0.2509, 0.5, 0.2101, 0.5332, 0.262, 0.5675, 0.5002, 0.547, 0.6145, 0.5469, 0.4394, 0.5, 0.2101, 0.4844, 0.1823, 0.4667, 0.1543, 0.476, 0.2021, 0.3064, 0.1284, 0.4667, 0.1543, 0.5501, 0.8756, 0.4981, 0.9239, 0.4169, 0.9018, 0.4107, 0.9314, 0.4169, 0.9018, 0.4981, 0.9239, 0.5083, 0.3815, 0.4712, 0.3228, 0.489, 0.3095, 0.455, 0.3408, 0.44, 0.3577, 0.4227, 0.2988, 0.489, 0.3095, 0.4712, 0.3228, 0.476, 0.2021, 0.44, 0.3577, 0.4229, 0.3755, 0.4227, 0.2988, 0.451, 0.8479, 0.3865, 0.7489, 0.4642, 0.8054, 0.3949, 0.5438, 0.4352, 0.5495, 0.4606, 0.5405, 0.4877, 0.5016, 0.547, 0.6145, 0.5625, 0.6845, 0.5575, 0.8, 0.4642, 0.8054, 0.3865, 0.7489, 0.3973, 0.6385, 0.3949, 0.5438, 0.3756, 0.4685, 0.3945, 0.4323, 0.4091, 0.4048, 0.4229, 0.3755, 0.44, 0.3577, 0.455, 0.3408, 0.5083, 0.3815, 0.5013, 0.448, 0.4877, 0.5016, 0.4606, 0.5405, 0.4352, 0.5495, 0.3949, 0.5438, 0.375, 0.5812, 0.375, 0.5249, 0.3756, 0.4685, 0.3743, 0.45, 0.3945, 0.4323, 0.3571, 0.1981, 0.3069, 0.233, 0.3256, 0.1677, 0.375, 0.5812, 0.3505, 0.615, 0.3594, 0.5608, 0.3064, 0.1284, 0.3301, 0.1049, 0.4046, 0.09916, 0.3723, 0.09021, 0.3301, 0.1049, 0.3294, 0.03927, 0.375, 0.5812, 0.3594, 0.5608, 0.375, 0.5249, 0.3756, 0.4685, 0.3437, 0.4517, 0.3743, 0.45, 0.3383, 0.9188, 0.308, 0.9036, 0.4107, 0.9314, 0.451, 0.8479, 0.4169, 0.9018, 0.4107, 0.9314, 0.308, 0.9036, 0.2497, 0.8568, 0.2326, 0.8227, 0.2364, 0.7736, 0.2503, 0.7162, 0.2679, 0.6662, 0.3157, 0.6587, 0.3321, 0.6387, 0.3505, 0.615, 0.3865, 0.7489, 0.4227, 0.2988, 0.4229, 0.3755, 0.3945, 0.4323, 0.3743, 0.45, 0.3437, 0.4517, 0.3073, 0.4044, 0.2845, 0.3239, 0.3069, 0.233, 0.3571, 0.1981, 0.3929, 0.2211, 0.3865, 0.7489, 0.3505, 0.615, 0.375, 0.5812, 0.3069, 0.233, 0.2845, 0.3239, 0.2742, 0.1803, 0.2679, 0.6662, 0.25, 0.655, 0.2486, 0.5644, 0.3064, 0.1284, 0.2719, 0.02271, 0.3294, 0.03927, 0.3064, 0.1284, 0.3294, 0.03927, 0.3301, 0.1049, 0.2985, 0.03023, 0.2719, 0.02271, 0.2812, 0.0, 0.2344, 0.5082, 0.2187, 0.428, 0.2344, 0.4318, 0.2453, 0.9696, 0.1471, 0.916, 0.3383, 0.9188, 0.2553, 0.3693, 0.2344, 0.4318, 0.2344, 0.3607, 0.2326, 0.8227, 0.1789, 0.8133, 0.2187, 0.8097, 0.2344, 0.3607, 0.2187, 0.385, 0.2187, 0.347, 0.2187, 0.385, 0.1691, 0.32, 0.2187, 0.347, 0.2187, 0.8097, 0.1789, 0.8133, 0.1803, 0.7947, 0.2032, 0.2941, 0.2017, 0.3141, 0.1675, 0.2942, 0.2503, 0.7162, 0.2344, 0.7418, 0.2108, 0.749, 0.08911, 0.03636, 0.2719, 0.02271, 0.3064, 0.1284, 0.261, 0.1714, 0.2336, 0.2195, 0.2177, 0.2548, 0.1675, 0.2942, 0.1437, 0.2479, 0.1149, 0.2086, 0.08576, 0.1729, 0.03308, 0.1549, 0.02256, 0.08248, 0.2108, 0.749, 0.1803, 0.7947, 0.1216, 0.7958, 0.1082, 0.8028, 0.1216, 0.7958, 0.1803, 0.7947, 0.1631, 0.01689, 0.1491, 0.01828, 0.1562, 0.0, 0.08911, 0.03636, 0.08594, 0.01562, 0.09375, 0.0, 0.09956, 0.8559, 0.08308, 0.7744, 0.1082, 0.8028, 0.1216, 0.7958, 0.1082, 0.8028, 0.08308, 0.7744, 0.002168, 0.2466, 0.0, 0.2059, 0.02171, 0.1838, 0.03308, 0.1549, 0.02171, 0.1838, 0.02256, 0.08248, 0.02171, 0.1838, 0.0, 0.08876, 0.0278, 0.02956, 0.02256, 0.08248, 0.0278, 0.02956, 0.04244, 0.03534, 0.03125, 0.4774, 0.01363, 0.5221, 0.01514, 0.4145, 0.03318, 0.3793, 0.01514, 0.4145, 0.01339, 0.3616, 0.07115, 0.3539, 0.03318, 0.3793, 0.01339, 0.3616, -8.394e-05, 0.3373, 0.002168, 0.2466, 0.02171, 0.1838, 0.08576, 0.1729, 0.1149, 0.2086, 0.1437, 0.2479, 0.1675, 0.2942, 0.1248, 0.3121, 0.09697, 0.3336, 0.04567, 0.7271, 0.05509, 0.764, 0.007026, 0.7666, 0.9771, 0.03131, 0.9544, 0.04271, 0.9618, 0.01387, 0.8172, 0.7231, 0.8347, 0.623, 0.8494, 0.4552, 0.904, 0.4239, 0.9718, 0.4359, 0.01363, 0.5221, 0.03071, 0.6567, 0.988, 0.7025, 0.9313, 0.7548, 0.8578, 0.7748, 1.0, 0.4622, 0.9718, 0.4359, 0.9958, 0.3993, 0.9824, 0.3395, 0.9274, 0.3801, 0.9937, 0.231, 0.9958, 0.3993, 0.9707, 0.3643, 1.0, 0.3594, 0.9893, 0.7711, 0.9313, 0.7548, 0.988, 0.7025, 1.0, 0.3373, 0.9824, 0.3395, 0.9937, 0.231, 1.0, 0.73, 0.9893, 0.7711, 0.988, 0.7025, 0.9274, 0.3801, 0.8854, 0.4288, 0.8971, 0.3622, 0.904, 0.4239, 0.8854, 0.4288, 0.9274, 0.3801, 0.9062, 0.7875, 0.8578, 0.7748, 0.9313, 0.7548, 0.8494, 0.4552, 0.8159, 0.5249, 0.8133, 0.4714, 0.8494, 0.4552, 0.8693, 0.4211, 0.8854, 0.4288, 0.8578, 0.7748, 0.7892, 0.792, 0.8172, 0.7231, 0.8172, 0.7231, 0.7969, 0.6611, 0.7985, 0.5912, 0.7985, 0.5912, 0.7813, 0.6152, 0.7969, 0.4714, 0.7985, 0.5912, 0.7969, 0.4714, 0.8159, 0.5249, 0.8159, 0.5249, 0.7969, 0.4714, 0.8133, 0.4714, 0.7812, 0.4365, 0.7656, 0.4033, 0.7827, 0.3985, 0.7827, 0.3985, 0.7656, 0.4033, 0.7618, 0.3695, 0.7892, 0.792, 0.7116, 0.885, 0.7392, 0.7985, 0.7392, 0.7985, 0.7116, 0.885, 0.6196, 0.8934, 0.7392, 0.7985, 0.6196, 0.8934, 0.6752, 0.8558, 0.7466, 0.3371, 0.732, 0.3919, 0.6741, 0.3471, 0.7618, 0.3695, 0.732, 0.3919, 0.7466, 0.3371, 0.7466, 0.3371, 0.6741, 0.3471, 0.7282, 0.311, 0.7009, 0.7553, 0.7296, 0.7821, 0.6388, 0.7461, 0.767, 0.7228, 0.7526, 0.7663, 0.7009, 0.7553, 0.6196, 0.8934, 0.7116, 0.885, 0.6447, 0.9667, 0.7392, 0.7985, 0.6752, 0.8558, 0.6426, 0.8671, 0.6752, 0.8558, 0.6196, 0.8934, 0.6426, 0.8671, 0.6538, 0.2498, 0.7147, 0.2755, 0.6057, 0.2686, 0.6507, 0.7012, 0.6676, 0.7297, 0.6388, 0.7461, 0.7009, 0.7553, 0.6388, 0.7461, 0.6676, 0.7297, 0.6507, 0.7012, 0.6388, 0.7461, 0.6094, 0.7464, 0.6723, 0.6465, 0.6676, 0.7297, 0.6507, 0.7012, 0.6723, 0.6465, 0.6496, 0.6389, 0.657, 0.578, 0.5782, 0.6688, 0.5625, 0.6845, 0.5623, 0.6308, 0.6118, 0.4571, 0.6206, 0.4861, 0.5675, 0.5002, 0.5931, 0.451, 0.6118, 0.4571, 0.5675, 0.5002, 0.5931, 0.451, 0.5675, 0.5002, 0.5648, 0.4328, 0.6196, 0.8934, 0.6447, 0.9667, 0.5664, 0.9193, 0.6426, 0.8671, 0.6196, 0.8934, 0.5501, 0.8756, 0.4667, 0.1543, 0.4504, 0.1374, 0.5332, 0.262, 0.5, 0.2101, 0.6057, 0.2686, 0.5588, 0.267, 0.5965, 0.246, 0.6094, 0.7464, 0.5862, 0.7318, 0.5952, 0.6971, 0.5782, 0.6688, 0.5862, 0.7318, 0.5625, 0.6845, 0.5952, 0.6971, 0.5862, 0.7318, 0.5782, 0.6688, 0.5501, 0.8756, 0.5664, 0.9193, 0.4981, 0.9239, 0.4131, 0.9831, 0.2453, 0.9696, 0.3383, 0.9188, 0.4107, 0.9314, 0.4981, 0.9239, 0.5664, 0.9193, 0.5469, 0.4394, 0.5083, 0.3815, 0.5477, 0.3713, 0.5575, 0.8, 0.5501, 0.8756, 0.451, 0.8479, 0.5332, 0.262, 0.5307, 0.3144, 0.5092, 0.2833, 0.5588, 0.267, 0.5477, 0.3713, 0.5307, 0.3144, 0.5307, 0.3144, 0.489, 0.3095, 0.5092, 0.2833, 0.5156, 0.2509, 0.5, 0.2506, 0.5, 0.2101, 0.5623, 0.6308, 0.5625, 0.6845, 0.547, 0.6145, 0.5965, 0.246, 0.5332, 0.262, 0.4504, 0.1374, 0.5624, 0.5718, 0.5623, 0.6308, 0.547, 0.6145, 0.5675, 0.5002, 0.5624, 0.5718, 0.547, 0.6145, 0.476, 0.2021, 0.5, 0.2101, 0.5, 0.2506, 0.489, 0.3095, 0.5648, 0.4328, 0.5675, 0.5002, 0.5469, 0.4394, 0.5469, 0.4394, 0.547, 0.6145, 0.5013, 0.448, 0.547, 0.6145, 0.4877, 0.5016, 0.5013, 0.448, 0.5469, 0.4394, 0.5013, 0.448, 0.5083, 0.3815, 0.4844, 0.1823, 0.476, 0.2021, 0.4667, 0.1543, 0.4667, 0.1543, 0.3064, 0.1284, 0.4504, 0.1374, 0.451, 0.8479, 0.5501, 0.8756, 0.4169, 0.9018, 0.5083, 0.3815, 0.455, 0.3408, 0.4712, 0.3228, 0.5, 0.2506, 0.5092, 0.2833, 0.489, 0.3095, 0.5, 0.2101, 0.476, 0.2021, 0.4844, 0.1823, 0.4347, 0.1185, 0.4046, 0.09916, 0.3723, 0.09021, 0.3294, 0.03927, 0.7831, 0.02492, 0.7814, 0.0866, 0.735, 0.141, 0.7292, 0.1872, 0.7027, 0.2449, 0.6538, 0.2498, 0.5965, 0.246, 0.4504, 0.1374, 0.4229, 0.3755, 0.4091, 0.4048, 0.3945, 0.4323, 0.3973, 0.6385, 0.3865, 0.7489, 0.375, 0.5812, 0.476, 0.2021, 0.4712, 0.3228, 0.455, 0.3408, 0.4227, 0.2988, 0.3929, 0.2211, 0.3571, 0.1981, 0.3256, 0.1677, 0.3064, 0.1284, 0.4504, 0.1374, 0.3064, 0.1284, 0.4347, 0.1185, 0.3949, 0.5438, 0.3973, 0.6385, 0.375, 0.5812, 0.4347, 0.1185, 0.3064, 0.1284, 0.4046, 0.09916, 0.3756, 0.4685, 0.3949, 0.5438, 0.375, 0.5249, 0.4046, 0.09916, 0.3301, 0.1049, 0.3723, 0.09021, 0.3594, 0.5608, 0.3505, 0.615, 0.3321, 0.6387, 0.3157, 0.6587, 0.2679, 0.6662, 0.2486, 0.5644, 0.2721, 0.5054, 0.3059, 0.4666, 0.3437, 0.4517, 0.3756, 0.4685, 0.375, 0.5249, 0.3437, 0.4517, 0.3059, 0.4666, 0.3073, 0.4044, 0.3073, 0.4044, 0.2553, 0.3693, 0.2845, 0.3239, 0.2845, 0.3239, 0.2553, 0.3693, 0.2344, 0.3607, 0.2187, 0.3021, 0.2177, 0.2548, 0.2336, 0.2195, 0.261, 0.1714, 0.2742, 0.1803, 0.3256, 0.1677, 0.3069, 0.233, 0.2742, 0.1803, 0.2679, 0.6662, 0.2503, 0.7162, 0.25, 0.655, 0.3064, 0.1284, 0.2742, 0.1803, 0.261, 0.1714, 0.3064, 0.1284, 0.3256, 0.1677, 0.2742, 0.1803, 0.1803, 0.7947, 0.2108, 0.749, 0.2344, 0.7418, 0.2364, 0.7736, 0.2721, 0.5054, 0.2486, 0.5644, 0.25, 0.5164, 0.308, 0.9036, 0.3383, 0.9188, 0.2497, 0.8568, 0.25, 0.5164, 0.2486, 0.5644, 0.2344, 0.5082, 0.2344, 0.4318, 0.2187, 0.428, 0.2187, 0.385, 0.2344, 0.3607, 0.2344, 0.4318, 0.2187, 0.385, 0.2497, 0.8568, 0.1789, 0.8133, 0.2326, 0.8227, 0.2497, 0.8568, 0.3383, 0.9188, 0.1789, 0.8133, 0.3383, 0.9188, 0.1471, 0.916, 0.1082, 0.8028, 0.3383, 0.9188, 0.1082, 0.8028, 0.1789, 0.8133, 0.2187, 0.347, 0.1691, 0.32, 0.2017, 0.3141, 0.2187, 0.3021, 0.2187, 0.347, 0.2017, 0.3141, 0.2344, 0.3607, 0.2187, 0.347, 0.2187, 0.3021, 0.2364, 0.7736, 0.2326, 0.8227, 0.2187, 0.8097, 0.2364, 0.7736, 0.2187, 0.8097, 0.1803, 0.7947, 0.2177, 0.2548, 0.2187, 0.3021, 0.2032, 0.2941, 0.2187, 0.3021, 0.2017, 0.3141, 0.2032, 0.2941, 0.2503, 0.7162, 0.2364, 0.7736, 0.2344, 0.7418, 0.9824, 0.3395, 1.0, 0.3373, 1.0, 0.3594, 0.9707, 0.3643, 0.1803, 0.7947, 0.1789, 0.8133, 0.1082, 0.8028, 0.2177, 0.2548, 0.2032, 0.2941, 0.1675, 0.2942, 0.2017, 0.3141, 0.1691, 0.32, 0.1675, 0.2942, 0.1675, 0.2942, 0.1691, 0.32, 0.1248, 0.3121, 0.1471, 0.916, 0.09956, 0.8559, 0.1082, 0.8028, 0.2344, 0.5082, 0.2486, 0.5644, 0.25, 0.655, 0.2503, 0.7162, 0.2108, 0.749, 0.1216, 0.7958, 0.08308, 0.7744, 0.04567, 0.7271, 0.047, 0.6939, 0.03071, 0.6567, 0.03407, 0.5943, 0.03125, 0.4774, 0.03318, 0.3793, 0.07115, 0.3539, 0.09697, 0.3336, 0.1248, 0.3121, 0.1691, 0.32, 0.2187, 0.385, 0.2187, 0.428, 0.08308, 0.7744, 0.09956, 0.8559, 0.03343, 0.8025, 0.08308, 0.7744, 0.05509, 0.764, 0.04567, 0.7271, 0.047, 0.6939, 0.04567, 0.7271, 0.02642, 0.7194, 0.02642, 0.7194, 0.04567, 0.7271, 0.007026, 0.7666, 0.03071, 0.6567, 0.02642, 0.7194, 0.0, 0.6778, 0.047, 0.6939, 0.02642, 0.7194, 0.03071, 0.6567, 0.03308, 0.1549, 0.08576, 0.1729, 0.02171, 0.1838, 0.02171, 0.1838, 0.0, 0.2059, 0.0, 0.08876, 0.03407, 0.5943, 0.03071, 0.6567, 0.01363, 0.5221, 0.02256, 0.08248, 0.02171, 0.1838, 0.0278, 0.02956, 0.03125, 0.4774, 0.03407, 0.5943, 0.01363, 0.5221, 0.03318, 0.3793, 0.03125, 0.4774, 0.01514, 0.4145, 0.03343, 0.8025, 0.007026, 0.7666, 0.05509, 0.764, 0.08308, 0.7744, 0.03343, 0.8025, 0.05509, 0.764, 0.9718, 0.4359, 0.904, 0.4239, 0.9274, 0.3801, 0.9718, 0.4359, 0.9274, 0.3801, 0.9707, 0.3643, 0.9958, 0.3993, 0.9718, 0.4359, 0.9707, 0.3643, 0.9824, 0.3395, 0.9707, 0.3643, 0.9274, 0.3801, 0.9893, 0.7711, 0.9062, 0.7875, 0.9313, 0.7548, 1.0, 0.2487, 1.0, 0.3373, 0.9937, 0.231, 0.8402, 0.05467, 0.901, 0.02435, 0.9148, 0.03447, 0.8854, 0.4288, 0.904, 0.4239, 0.8494, 0.4552, 0.8971, 0.3622, 0.8854, 0.4288, 0.8693, 0.4211, 0.8402, 0.05467, 0.9544, 0.04271, 0.9937, 0.231, 0.9274, 0.3801, 0.8971, 0.3622, 0.9244, 0.2794, 0.8912, 0.1849, 0.8302, 0.1293, 0.7814, 0.0866, 0.8494, 0.4552, 0.8133, 0.4714, 0.7977, 0.4271, 0.8347, 0.623, 0.8172, 0.7231, 0.7985, 0.5912, 0.8494, 0.4552, 0.8347, 0.623, 0.8159, 0.5249, 0.8159, 0.5249, 0.8347, 0.623, 0.7985, 0.5912, 0.7969, 0.6611, 0.7789, 0.6685, 0.7813, 0.6152, 0.7985, 0.5912, 0.7969, 0.6611, 0.7813, 0.6152, 0.7814, 0.0866, 0.8302, 0.1293, 0.735, 0.141, 0.8381, 0.0546, 0.7814, 0.0866, 0.7831, 0.02492, 0.7977, 0.4271, 0.8133, 0.4714, 0.7969, 0.4714, 0.7812, 0.4365, 0.7969, 0.4714, 0.7813, 0.6152, 0.7789, 0.6685, 0.767, 0.7228, 0.7009, 0.7553, 0.6676, 0.7297, 0.6723, 0.6465, 0.657, 0.578, 0.6486, 0.5526, 0.6326, 0.5207, 0.6206, 0.4861, 0.6118, 0.4571, 0.5931, 0.451, 0.6741, 0.3471, 0.732, 0.3919, 0.7656, 0.4033, 0.7977, 0.4271, 0.7969, 0.4714, 0.7812, 0.4365, 0.7977, 0.4271, 0.7812, 0.4365, 0.7827, 0.3985, 0.7656, 0.4033, 0.732, 0.3919, 0.7618, 0.3695, 0.7789, 0.6685, 0.7969, 0.6611, 0.8172, 0.7231, 0.767, 0.7228, 0.7892, 0.792, 0.7392, 0.7985, 0.7526, 0.7663, 0.7292, 0.1872, 0.735, 0.141, 0.8302, 0.1293, 0.8912, 0.1849, 0.9244, 0.2794, 0.8971, 0.3622, 0.8693, 0.4211, 0.8494, 0.4552, 0.7977, 0.4271, 0.7827, 0.3985, 0.7618, 0.3695, 0.7466, 0.3371, 0.7282, 0.311, 0.7147, 0.2755, 0.7027, 0.2449, 0.8172, 0.7231, 0.7892, 0.792, 0.767, 0.7228, 0.7892, 0.792, 0.7526, 0.7663, 0.767, 0.7228, 0.3059, 0.4666, 0.2721, 0.5054, 0.25, 0.5164, 0.2344, 0.5082, 0.2344, 0.4318, 0.2553, 0.3693, 0.3073, 0.4044])
me_sphere_001.materials.append(mat_material_001)
me_sphere_001.update()

# ---- objects
ob_snow = bpy.data.objects.new('Snow', me_sphere)
ob_sphere_001 = bpy.data.objects.new('Sphere.001', me_sphere_001)

# ---- transforms, parenting, visibility, modifiers, constraints
ob_snow.location = (0.0, 0.0, 0.152)
ob_snow.scale = (0.5675, 0.5675, 0.5675)
ob_sphere_001.location = (0.0, 0.0, 0.1222)
ob_sphere_001.scale = (0.5675, 0.5675, 0.5675)

# ---- collection membership
col_collection.objects.link(ob_snow)
col_collection.objects.link(ob_sphere_001)

# ---- scene / render settings (as saved in the file)
scene.frame_start = 1; scene.frame_end = 250; scene.frame_set(1)
scene.render.engine = 'BLENDER_EEVEE_NEXT'
bpy.context.view_layer.update()

# ---- added for rendering (the .blend has no active camera and no usable light): camera, sun
cam_auto = bpy.data.cameras.new('AutoCamera')
cam_auto.lens = 50.0
cam_auto.sensor_width = 36.0
cam_auto.clip_end = 1000.0
ob_auto_camera = bpy.data.objects.new('AutoCamera', cam_auto)
scene.collection.objects.link(ob_auto_camera)
ob_auto_camera.location = (2.39964, -2.94149, 2.07419)
ob_auto_camera.rotation_euler = (1.09748, -7.21219e-08, 0.694738)
scene.camera = ob_auto_camera
light_auto_sun = bpy.data.lights.new('AutoSun', 'SUN')
light_auto_sun.energy = 3.0
light_auto_sun.angle = 0.0523599
ob_auto_sun = bpy.data.objects.new('AutoSun', light_auto_sun)
scene.collection.objects.link(ob_auto_sun)
ob_auto_sun.rotation_euler = (0.872665, 0.174533, 0.523599)
bpy.context.view_layer.update()
